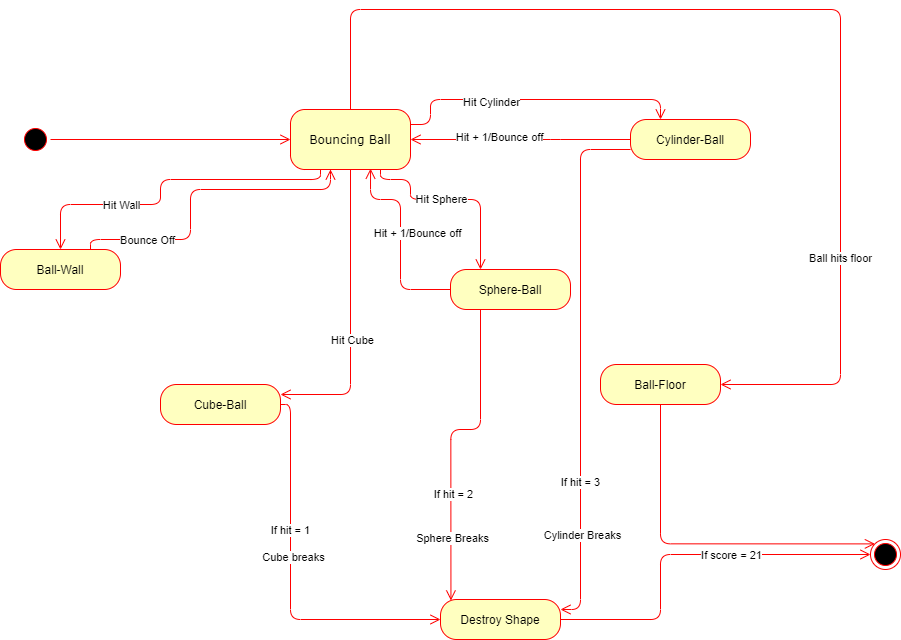

The diagram above was exported from draw.io. Its source (the exported page's mxGraphModel, read from the mxfile embedded in the PNG):
<mxGraphModel dx="1837" dy="1023" grid="1" gridSize="10" guides="1" tooltips="1" connect="1" arrows="1" fold="1" page="1" pageScale="1" pageWidth="1100" pageHeight="850" background="#ffffff" math="0" shadow="0">
  <root>
    <mxCell id="0" />
    <mxCell id="1" parent="0" />
    <mxCell id="382b91b5511bd0f7-1" value="" style="ellipse;html=1;shape=startState;fillColor=#000000;strokeColor=#ff0000;rounded=1;shadow=0;comic=0;labelBackgroundColor=none;fontFamily=Verdana;fontSize=12;fontColor=#000000;align=center;direction=south;" parent="1" vertex="1">
      <mxGeometry x="130" y="145" width="30" height="30" as="geometry" />
    </mxCell>
    <mxCell id="382b91b5511bd0f7-6" value="Bouncing Ball" style="rounded=1;whiteSpace=wrap;html=1;arcSize=24;fillColor=#ffffc0;strokeColor=#ff0000;shadow=0;comic=0;labelBackgroundColor=none;fontFamily=Verdana;fontSize=12;fontColor=#000000;align=center;" parent="1" vertex="1">
      <mxGeometry x="400" y="130" width="120" height="60" as="geometry" />
    </mxCell>
    <mxCell id="3cde6dad864a17aa-13" style="edgeStyle=elbowEdgeStyle;html=1;exitX=0;exitY=0.75;labelBackgroundColor=none;endArrow=open;endSize=8;strokeColor=#ff0000;fontFamily=Verdana;fontSize=12;align=left;exitDx=0;exitDy=0;entryX=1;entryY=0.25;entryDx=0;entryDy=0;" parent="1" source="pon511rPRKHLp5_2orof-18" target="pon511rPRKHLp5_2orof-3" edge="1">
      <mxGeometry relative="1" as="geometry">
        <mxPoint x="830" y="260" as="sourcePoint" />
        <mxPoint x="610" y="590" as="targetPoint" />
        <Array as="points">
          <mxPoint x="690" y="380" />
          <mxPoint x="700" y="400" />
        </Array>
      </mxGeometry>
    </mxCell>
    <mxCell id="pon511rPRKHLp5_2orof-39" value="If hit = 3" style="edgeLabel;html=1;align=center;verticalAlign=middle;resizable=0;points=[];" vertex="1" connectable="0" parent="3cde6dad864a17aa-13">
      <mxGeometry x="0.4385" y="-1" relative="1" as="geometry">
        <mxPoint as="offset" />
      </mxGeometry>
    </mxCell>
    <mxCell id="pon511rPRKHLp5_2orof-40" value="Cylinder Breaks" style="edgeLabel;html=1;align=center;verticalAlign=middle;resizable=0;points=[];" vertex="1" connectable="0" parent="3cde6dad864a17aa-13">
      <mxGeometry x="0.6415" y="1" relative="1" as="geometry">
        <mxPoint as="offset" />
      </mxGeometry>
    </mxCell>
    <mxCell id="2a3bc250acf0617d-9" style="edgeStyle=orthogonalEdgeStyle;html=1;labelBackgroundColor=none;endArrow=open;endSize=8;strokeColor=#ff0000;fontFamily=Verdana;fontSize=12;align=left;" parent="1" source="382b91b5511bd0f7-1" target="382b91b5511bd0f7-6" edge="1">
      <mxGeometry relative="1" as="geometry" />
    </mxCell>
    <mxCell id="2a3bc250acf0617d-10" style="edgeStyle=orthogonalEdgeStyle;html=1;labelBackgroundColor=none;endArrow=open;endSize=8;strokeColor=#ff0000;fontFamily=Verdana;fontSize=12;align=left;exitX=0.75;exitY=1;exitDx=0;exitDy=0;entryX=0.25;entryY=0;entryDx=0;entryDy=0;" parent="1" source="382b91b5511bd0f7-6" target="pon511rPRKHLp5_2orof-16" edge="1">
      <mxGeometry relative="1" as="geometry">
        <Array as="points">
          <mxPoint x="490" y="200" />
          <mxPoint x="520" y="200" />
          <mxPoint x="520" y="220" />
          <mxPoint x="590" y="220" />
        </Array>
        <mxPoint x="570" y="269.94" as="sourcePoint" />
        <mxPoint x="600" y="270" as="targetPoint" />
      </mxGeometry>
    </mxCell>
    <mxCell id="pon511rPRKHLp5_2orof-36" value="Hit Sphere" style="edgeLabel;html=1;align=center;verticalAlign=middle;resizable=0;points=[];" vertex="1" connectable="0" parent="2a3bc250acf0617d-10">
      <mxGeometry x="-0.2306" y="1" relative="1" as="geometry">
        <mxPoint x="13.53" as="offset" />
      </mxGeometry>
    </mxCell>
    <mxCell id="2a3bc250acf0617d-11" style="edgeStyle=orthogonalEdgeStyle;html=1;labelBackgroundColor=none;endArrow=open;endSize=8;strokeColor=#ff0000;fontFamily=Verdana;fontSize=12;align=left;exitX=0.5;exitY=0;exitDx=0;exitDy=0;entryX=1;entryY=0.5;entryDx=0;entryDy=0;" parent="1" source="382b91b5511bd0f7-6" target="pon511rPRKHLp5_2orof-7" edge="1">
      <mxGeometry relative="1" as="geometry">
        <mxPoint x="900" y="-40" as="sourcePoint" />
        <Array as="points">
          <mxPoint x="460" y="30" />
          <mxPoint x="950" y="30" />
          <mxPoint x="950" y="405" />
        </Array>
        <mxPoint x="950" y="80" as="targetPoint" />
      </mxGeometry>
    </mxCell>
    <mxCell id="pon511rPRKHLp5_2orof-42" value="Ball hits floor" style="edgeLabel;html=1;align=center;verticalAlign=middle;resizable=0;points=[];" vertex="1" connectable="0" parent="2a3bc250acf0617d-11">
      <mxGeometry x="0.5438" y="-1" relative="1" as="geometry">
        <mxPoint as="offset" />
      </mxGeometry>
    </mxCell>
    <mxCell id="2a3bc250acf0617d-12" style="edgeStyle=orthogonalEdgeStyle;html=1;exitX=0.25;exitY=1;labelBackgroundColor=none;endArrow=open;endSize=8;strokeColor=#ff0000;fontFamily=Verdana;fontSize=12;align=left;exitDx=0;exitDy=0;entryX=0.087;entryY=0.024;entryDx=0;entryDy=0;entryPerimeter=0;" parent="1" source="pon511rPRKHLp5_2orof-16" target="pon511rPRKHLp5_2orof-3" edge="1">
      <mxGeometry relative="1" as="geometry">
        <mxPoint x="890" y="350" as="sourcePoint" />
        <mxPoint x="570" y="450" as="targetPoint" />
        <Array as="points">
          <mxPoint x="590" y="450" />
          <mxPoint x="560" y="450" />
        </Array>
      </mxGeometry>
    </mxCell>
    <mxCell id="pon511rPRKHLp5_2orof-31" value="If hit = 2" style="edgeLabel;html=1;align=center;verticalAlign=middle;resizable=0;points=[];" vertex="1" connectable="0" parent="2a3bc250acf0617d-12">
      <mxGeometry x="0.3394" y="2" relative="1" as="geometry">
        <mxPoint y="-1" as="offset" />
      </mxGeometry>
    </mxCell>
    <mxCell id="pon511rPRKHLp5_2orof-33" value="Sphere Breaks" style="edgeLabel;html=1;align=center;verticalAlign=middle;resizable=0;points=[];" vertex="1" connectable="0" parent="2a3bc250acf0617d-12">
      <mxGeometry x="0.5962" y="1" relative="1" as="geometry">
        <mxPoint y="1" as="offset" />
      </mxGeometry>
    </mxCell>
    <mxCell id="2a3bc250acf0617d-13" style="edgeStyle=orthogonalEdgeStyle;html=1;exitX=1;exitY=0.25;labelBackgroundColor=none;endArrow=open;endSize=8;strokeColor=#ff0000;fontFamily=Verdana;fontSize=12;align=left;exitDx=0;exitDy=0;entryX=0.25;entryY=0;entryDx=0;entryDy=0;" parent="1" source="382b91b5511bd0f7-6" target="pon511rPRKHLp5_2orof-18" edge="1">
      <mxGeometry relative="1" as="geometry">
        <mxPoint x="610" y="60" as="sourcePoint" />
        <mxPoint x="720" y="130" as="targetPoint" />
        <Array as="points">
          <mxPoint x="540" y="145" />
          <mxPoint x="540" y="120" />
          <mxPoint x="770" y="120" />
        </Array>
      </mxGeometry>
    </mxCell>
    <mxCell id="pon511rPRKHLp5_2orof-41" value="Hit Cylinder" style="edgeLabel;html=1;align=center;verticalAlign=middle;resizable=0;points=[];" vertex="1" connectable="0" parent="2a3bc250acf0617d-13">
      <mxGeometry x="-0.2927" y="-2" relative="1" as="geometry">
        <mxPoint as="offset" />
      </mxGeometry>
    </mxCell>
    <mxCell id="2a3bc250acf0617d-15" style="edgeStyle=orthogonalEdgeStyle;html=1;labelBackgroundColor=none;endArrow=open;endSize=8;strokeColor=#ff0000;fontFamily=Verdana;fontSize=12;align=left;entryX=0;entryY=0.5;entryDx=0;entryDy=0;exitX=1;exitY=0.5;exitDx=0;exitDy=0;" parent="1" source="pon511rPRKHLp5_2orof-3" target="pon511rPRKHLp5_2orof-9" edge="1">
      <mxGeometry relative="1" as="geometry">
        <mxPoint x="810" y="590" as="sourcePoint" />
        <mxPoint x="940" y="590" as="targetPoint" />
        <Array as="points">
          <mxPoint x="770" y="640" />
          <mxPoint x="770" y="575" />
        </Array>
      </mxGeometry>
    </mxCell>
    <mxCell id="pon511rPRKHLp5_2orof-28" value="If score = 21" style="edgeLabel;html=1;align=center;verticalAlign=middle;resizable=0;points=[];" vertex="1" connectable="0" parent="2a3bc250acf0617d-15">
      <mxGeometry x="-0.404" relative="1" as="geometry">
        <mxPoint x="70" y="-53.239999999999995" as="offset" />
      </mxGeometry>
    </mxCell>
    <mxCell id="3cde6dad864a17aa-7" style="edgeStyle=elbowEdgeStyle;html=1;labelBackgroundColor=none;endArrow=open;endSize=8;strokeColor=#ff0000;fontFamily=Verdana;fontSize=12;align=left;exitX=0.5;exitY=1;exitDx=0;exitDy=0;entryX=1;entryY=0.25;entryDx=0;entryDy=0;" parent="1" source="382b91b5511bd0f7-6" target="pon511rPRKHLp5_2orof-14" edge="1">
      <mxGeometry relative="1" as="geometry">
        <mxPoint x="660" y="195" as="sourcePoint" />
        <mxPoint x="410" y="290" as="targetPoint" />
        <Array as="points">
          <mxPoint x="460" y="300" />
          <mxPoint x="484" y="270" />
        </Array>
      </mxGeometry>
    </mxCell>
    <mxCell id="pon511rPRKHLp5_2orof-22" value="Hit Cube" style="edgeLabel;html=1;align=center;verticalAlign=middle;resizable=0;points=[];" vertex="1" connectable="0" parent="3cde6dad864a17aa-7">
      <mxGeometry x="0.6076" y="2" relative="1" as="geometry">
        <mxPoint x="12.649999999999999" y="-57" as="offset" />
      </mxGeometry>
    </mxCell>
    <mxCell id="3cde6dad864a17aa-8" style="edgeStyle=elbowEdgeStyle;html=1;labelBackgroundColor=none;endArrow=open;endSize=8;strokeColor=#ff0000;fontFamily=Verdana;fontSize=12;align=left;entryX=0;entryY=0.5;entryDx=0;entryDy=0;exitX=1;exitY=0.5;exitDx=0;exitDy=0;" parent="1" source="pon511rPRKHLp5_2orof-14" target="pon511rPRKHLp5_2orof-3" edge="1">
      <mxGeometry relative="1" as="geometry">
        <mxPoint x="330" y="490" as="sourcePoint" />
        <mxPoint x="329.53" y="625" as="targetPoint" />
        <Array as="points">
          <mxPoint x="400" y="470" />
        </Array>
      </mxGeometry>
    </mxCell>
    <mxCell id="pon511rPRKHLp5_2orof-24" value="Cube breaks" style="edgeLabel;html=1;align=center;verticalAlign=middle;resizable=0;points=[];" vertex="1" connectable="0" parent="3cde6dad864a17aa-8">
      <mxGeometry x="-0.1401" y="2" relative="1" as="geometry">
        <mxPoint as="offset" />
      </mxGeometry>
    </mxCell>
    <mxCell id="pon511rPRKHLp5_2orof-32" value="If hit = 1" style="edgeLabel;html=1;align=center;verticalAlign=middle;resizable=0;points=[];" vertex="1" connectable="0" parent="3cde6dad864a17aa-8">
      <mxGeometry x="-0.6985" y="-1" relative="1" as="geometry">
        <mxPoint y="78.53" as="offset" />
      </mxGeometry>
    </mxCell>
    <mxCell id="pon511rPRKHLp5_2orof-2" value="" style="edgeStyle=orthogonalEdgeStyle;html=1;verticalAlign=bottom;endArrow=open;endSize=8;strokeColor=#ff0000;exitX=0.25;exitY=1;exitDx=0;exitDy=0;entryX=0.5;entryY=0;entryDx=0;entryDy=0;" edge="1" source="382b91b5511bd0f7-6" parent="1" target="pon511rPRKHLp5_2orof-12">
      <mxGeometry relative="1" as="geometry">
        <mxPoint x="280" y="270" as="targetPoint" />
        <mxPoint x="280" y="210" as="sourcePoint" />
        <Array as="points">
          <mxPoint x="430" y="200" />
          <mxPoint x="270" y="200" />
          <mxPoint x="270" y="225" />
          <mxPoint x="170" y="225" />
        </Array>
      </mxGeometry>
    </mxCell>
    <mxCell id="pon511rPRKHLp5_2orof-20" value="Hit Wall" style="edgeLabel;html=1;align=center;verticalAlign=middle;resizable=0;points=[];" vertex="1" connectable="0" parent="pon511rPRKHLp5_2orof-2">
      <mxGeometry x="0.2596" relative="1" as="geometry">
        <mxPoint x="-21.86" as="offset" />
      </mxGeometry>
    </mxCell>
    <mxCell id="pon511rPRKHLp5_2orof-3" value="Destroy Shape" style="rounded=1;whiteSpace=wrap;html=1;arcSize=40;fontColor=#000000;fillColor=#ffffc0;strokeColor=#ff0000;" vertex="1" parent="1">
      <mxGeometry x="550" y="620" width="120" height="40" as="geometry" />
    </mxCell>
    <mxCell id="pon511rPRKHLp5_2orof-7" value="Ball-Floor" style="rounded=1;whiteSpace=wrap;html=1;arcSize=40;fontColor=#000000;fillColor=#ffffc0;strokeColor=#ff0000;" vertex="1" parent="1">
      <mxGeometry x="710" y="385" width="120" height="40" as="geometry" />
    </mxCell>
    <mxCell id="pon511rPRKHLp5_2orof-8" value="" style="edgeStyle=orthogonalEdgeStyle;html=1;verticalAlign=bottom;endArrow=open;endSize=8;strokeColor=#ff0000;entryX=0;entryY=0;entryDx=0;entryDy=0;" edge="1" source="pon511rPRKHLp5_2orof-7" parent="1" target="pon511rPRKHLp5_2orof-9">
      <mxGeometry relative="1" as="geometry">
        <mxPoint x="770" y="580" as="targetPoint" />
        <Array as="points">
          <mxPoint x="770" y="564" />
        </Array>
      </mxGeometry>
    </mxCell>
    <mxCell id="pon511rPRKHLp5_2orof-9" value="" style="ellipse;html=1;shape=endState;fillColor=#000000;strokeColor=#ff0000;" vertex="1" parent="1">
      <mxGeometry x="980" y="560" width="30" height="30" as="geometry" />
    </mxCell>
    <mxCell id="pon511rPRKHLp5_2orof-12" value="Ball-Wall" style="rounded=1;whiteSpace=wrap;html=1;arcSize=40;fontColor=#000000;fillColor=#ffffc0;strokeColor=#ff0000;" vertex="1" parent="1">
      <mxGeometry x="110" y="270" width="120" height="40" as="geometry" />
    </mxCell>
    <mxCell id="pon511rPRKHLp5_2orof-13" value="" style="edgeStyle=orthogonalEdgeStyle;html=1;verticalAlign=bottom;endArrow=open;endSize=8;strokeColor=#ff0000;exitX=0.75;exitY=0;exitDx=0;exitDy=0;" edge="1" source="pon511rPRKHLp5_2orof-12" parent="1">
      <mxGeometry relative="1" as="geometry">
        <mxPoint x="440" y="190" as="targetPoint" />
        <Array as="points">
          <mxPoint x="200" y="260" />
          <mxPoint x="300" y="260" />
          <mxPoint x="300" y="210" />
          <mxPoint x="440" y="210" />
          <mxPoint x="440" y="190" />
        </Array>
      </mxGeometry>
    </mxCell>
    <mxCell id="pon511rPRKHLp5_2orof-21" value="Bounce Off" style="edgeLabel;html=1;align=center;verticalAlign=middle;resizable=0;points=[];" vertex="1" connectable="0" parent="pon511rPRKHLp5_2orof-13">
      <mxGeometry x="-0.6632" y="-1" relative="1" as="geometry">
        <mxPoint x="12.83" y="-1" as="offset" />
      </mxGeometry>
    </mxCell>
    <mxCell id="pon511rPRKHLp5_2orof-14" value="Cube-Ball" style="rounded=1;whiteSpace=wrap;html=1;arcSize=40;fontColor=#000000;fillColor=#ffffc0;strokeColor=#ff0000;" vertex="1" parent="1">
      <mxGeometry x="270" y="405" width="120" height="40" as="geometry" />
    </mxCell>
    <mxCell id="pon511rPRKHLp5_2orof-16" value="Sphere-Ball" style="rounded=1;whiteSpace=wrap;html=1;arcSize=40;fontColor=#000000;fillColor=#ffffc0;strokeColor=#ff0000;" vertex="1" parent="1">
      <mxGeometry x="560" y="290" width="120" height="40" as="geometry" />
    </mxCell>
    <mxCell id="pon511rPRKHLp5_2orof-17" value="" style="edgeStyle=orthogonalEdgeStyle;html=1;verticalAlign=bottom;endArrow=open;endSize=8;strokeColor=#ff0000;entryX=0.667;entryY=0.986;entryDx=0;entryDy=0;entryPerimeter=0;exitX=0;exitY=0.5;exitDx=0;exitDy=0;" edge="1" source="pon511rPRKHLp5_2orof-16" parent="1" target="382b91b5511bd0f7-6">
      <mxGeometry relative="1" as="geometry">
        <mxPoint x="510" y="240" as="targetPoint" />
        <Array as="points">
          <mxPoint x="510" y="310" />
          <mxPoint x="510" y="220" />
          <mxPoint x="480" y="220" />
        </Array>
      </mxGeometry>
    </mxCell>
    <mxCell id="pon511rPRKHLp5_2orof-30" value="Hit + 1/Bounce off" style="edgeLabel;html=1;align=center;verticalAlign=middle;resizable=0;points=[];" vertex="1" connectable="0" parent="pon511rPRKHLp5_2orof-17">
      <mxGeometry x="-0.4423" relative="1" as="geometry">
        <mxPoint x="16.47" y="-50" as="offset" />
      </mxGeometry>
    </mxCell>
    <mxCell id="pon511rPRKHLp5_2orof-18" value="Cylinder-Ball" style="rounded=1;whiteSpace=wrap;html=1;arcSize=40;fontColor=#000000;fillColor=#ffffc0;strokeColor=#ff0000;" vertex="1" parent="1">
      <mxGeometry x="740" y="140" width="120" height="40" as="geometry" />
    </mxCell>
    <mxCell id="pon511rPRKHLp5_2orof-19" value="" style="edgeStyle=orthogonalEdgeStyle;html=1;verticalAlign=bottom;endArrow=open;endSize=8;strokeColor=#ff0000;entryX=1;entryY=0.5;entryDx=0;entryDy=0;exitX=0;exitY=0.5;exitDx=0;exitDy=0;" edge="1" source="pon511rPRKHLp5_2orof-18" parent="1" target="382b91b5511bd0f7-6">
      <mxGeometry relative="1" as="geometry">
        <mxPoint x="540" y="445" as="targetPoint" />
        <Array as="points">
          <mxPoint x="660" y="160" />
        </Array>
      </mxGeometry>
    </mxCell>
    <mxCell id="pon511rPRKHLp5_2orof-37" value="Hit + 1/Bounce off" style="edgeLabel;html=1;align=center;verticalAlign=middle;resizable=0;points=[];" vertex="1" connectable="0" parent="pon511rPRKHLp5_2orof-19">
      <mxGeometry x="0.1953" y="-3" relative="1" as="geometry">
        <mxPoint as="offset" />
      </mxGeometry>
    </mxCell>
  </root>
</mxGraphModel>